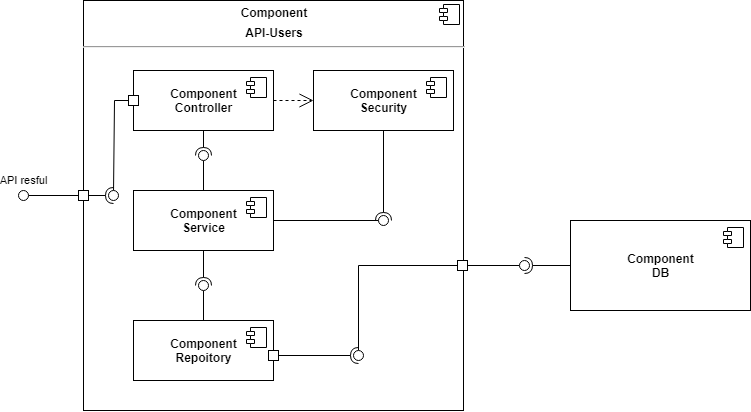

The diagram above was exported from draw.io. Its source (the exported page's mxGraphModel, read from the mxfile embedded in the PNG):
<mxGraphModel dx="1185" dy="635" grid="1" gridSize="10" guides="1" tooltips="1" connect="1" arrows="1" fold="1" page="1" pageScale="1" pageWidth="827" pageHeight="1169" math="0" shadow="0">
  <root>
    <mxCell id="hB1dyQ414blOnkbJyQP0-0" />
    <mxCell id="hB1dyQ414blOnkbJyQP0-1" parent="hB1dyQ414blOnkbJyQP0-0" />
    <mxCell id="hB1dyQ414blOnkbJyQP0-21" value="&lt;b&gt;Component&lt;br&gt;DB&lt;br&gt;&lt;/b&gt;" style="html=1;dropTarget=0;" vertex="1" parent="hB1dyQ414blOnkbJyQP0-1">
      <mxGeometry x="622" y="510.0000000000001" width="180" height="90" as="geometry" />
    </mxCell>
    <mxCell id="hB1dyQ414blOnkbJyQP0-22" value="" style="shape=component;jettyWidth=8;jettyHeight=4;" vertex="1" parent="hB1dyQ414blOnkbJyQP0-21">
      <mxGeometry x="1" width="20" height="20" relative="1" as="geometry">
        <mxPoint x="-27" y="7" as="offset" />
      </mxGeometry>
    </mxCell>
    <mxCell id="hB1dyQ414blOnkbJyQP0-25" value="&lt;p style=&quot;margin: 0px ; margin-top: 6px ; text-align: center&quot;&gt;&lt;b&gt;Component&lt;/b&gt;&lt;br&gt;&lt;/p&gt;&lt;p style=&quot;margin: 0px ; margin-top: 6px ; text-align: center&quot;&gt;&lt;b&gt;API-Users&lt;/b&gt;&lt;b&gt;&lt;br&gt;&lt;/b&gt;&lt;/p&gt;&lt;hr&gt;&lt;p style=&quot;margin: 0px ; margin-left: 8px&quot;&gt;&lt;br&gt;&lt;/p&gt;" style="align=left;overflow=fill;html=1;dropTarget=0;" vertex="1" parent="hB1dyQ414blOnkbJyQP0-1">
      <mxGeometry x="135" y="290" width="380" height="410" as="geometry" />
    </mxCell>
    <mxCell id="hB1dyQ414blOnkbJyQP0-26" value="" style="shape=component;jettyWidth=8;jettyHeight=4;" vertex="1" parent="hB1dyQ414blOnkbJyQP0-25">
      <mxGeometry x="1" width="20" height="20" relative="1" as="geometry">
        <mxPoint x="-24" y="4" as="offset" />
      </mxGeometry>
    </mxCell>
    <mxCell id="hB1dyQ414blOnkbJyQP0-27" value="&lt;b&gt;Component&lt;br&gt;Controller&lt;br&gt;&lt;/b&gt;" style="html=1;dropTarget=0;" vertex="1" parent="hB1dyQ414blOnkbJyQP0-1">
      <mxGeometry x="185" y="360" width="140" height="60" as="geometry" />
    </mxCell>
    <mxCell id="hB1dyQ414blOnkbJyQP0-28" value="" style="shape=component;jettyWidth=8;jettyHeight=4;" vertex="1" parent="hB1dyQ414blOnkbJyQP0-27">
      <mxGeometry x="1" width="20" height="20" relative="1" as="geometry">
        <mxPoint x="-27" y="7" as="offset" />
      </mxGeometry>
    </mxCell>
    <mxCell id="hB1dyQ414blOnkbJyQP0-35" value="&lt;span&gt;Component&lt;/span&gt;&lt;br&gt;Repoitory" style="html=1;dropTarget=0;fontStyle=1" vertex="1" parent="hB1dyQ414blOnkbJyQP0-1">
      <mxGeometry x="185" y="610" width="140" height="60" as="geometry" />
    </mxCell>
    <mxCell id="hB1dyQ414blOnkbJyQP0-36" value="" style="shape=component;jettyWidth=8;jettyHeight=4;" vertex="1" parent="hB1dyQ414blOnkbJyQP0-35">
      <mxGeometry x="1" width="20" height="20" relative="1" as="geometry">
        <mxPoint x="-27" y="7" as="offset" />
      </mxGeometry>
    </mxCell>
    <mxCell id="hB1dyQ414blOnkbJyQP0-37" value="&lt;b&gt;Component&lt;br&gt;Service&lt;br&gt;&lt;/b&gt;" style="html=1;dropTarget=0;" vertex="1" parent="hB1dyQ414blOnkbJyQP0-1">
      <mxGeometry x="185" y="480" width="140" height="60" as="geometry" />
    </mxCell>
    <mxCell id="hB1dyQ414blOnkbJyQP0-38" value="" style="shape=component;jettyWidth=8;jettyHeight=4;" vertex="1" parent="hB1dyQ414blOnkbJyQP0-37">
      <mxGeometry x="1" width="20" height="20" relative="1" as="geometry">
        <mxPoint x="-27" y="7" as="offset" />
      </mxGeometry>
    </mxCell>
    <mxCell id="hB1dyQ414blOnkbJyQP0-39" value="&lt;b&gt;Component&lt;br&gt;Security&lt;br&gt;&lt;/b&gt;" style="html=1;dropTarget=0;" vertex="1" parent="hB1dyQ414blOnkbJyQP0-1">
      <mxGeometry x="365" y="360" width="140" height="60" as="geometry" />
    </mxCell>
    <mxCell id="hB1dyQ414blOnkbJyQP0-40" value="" style="shape=component;jettyWidth=8;jettyHeight=4;" vertex="1" parent="hB1dyQ414blOnkbJyQP0-39">
      <mxGeometry x="1" width="20" height="20" relative="1" as="geometry">
        <mxPoint x="-27" y="7" as="offset" />
      </mxGeometry>
    </mxCell>
    <mxCell id="hB1dyQ414blOnkbJyQP0-45" value="" style="rounded=0;orthogonalLoop=1;jettySize=auto;html=1;endArrow=none;endFill=0;exitX=0.5;exitY=0;exitDx=0;exitDy=0;" edge="1" target="hB1dyQ414blOnkbJyQP0-47" parent="hB1dyQ414blOnkbJyQP0-1" source="hB1dyQ414blOnkbJyQP0-35">
      <mxGeometry relative="1" as="geometry">
        <mxPoint x="115" y="605" as="sourcePoint" />
      </mxGeometry>
    </mxCell>
    <mxCell id="hB1dyQ414blOnkbJyQP0-46" value="" style="rounded=0;orthogonalLoop=1;jettySize=auto;html=1;endArrow=halfCircle;endFill=0;entryX=0.5;entryY=0.5;entryDx=0;entryDy=0;endSize=6;strokeWidth=1;" edge="1" target="hB1dyQ414blOnkbJyQP0-47" parent="hB1dyQ414blOnkbJyQP0-1" source="hB1dyQ414blOnkbJyQP0-37">
      <mxGeometry relative="1" as="geometry">
        <mxPoint x="305" y="590" as="sourcePoint" />
      </mxGeometry>
    </mxCell>
    <mxCell id="hB1dyQ414blOnkbJyQP0-47" value="" style="ellipse;whiteSpace=wrap;html=1;fontFamily=Helvetica;fontSize=12;fontColor=#000000;align=center;strokeColor=#000000;fillColor=#ffffff;points=[];aspect=fixed;resizable=0;" vertex="1" parent="hB1dyQ414blOnkbJyQP0-1">
      <mxGeometry x="250" y="570" width="10" height="10" as="geometry" />
    </mxCell>
    <mxCell id="hB1dyQ414blOnkbJyQP0-48" value="" style="rounded=0;orthogonalLoop=1;jettySize=auto;html=1;endArrow=none;endFill=0;exitX=0.5;exitY=0;exitDx=0;exitDy=0;" edge="1" target="hB1dyQ414blOnkbJyQP0-50" parent="hB1dyQ414blOnkbJyQP0-1" source="hB1dyQ414blOnkbJyQP0-37">
      <mxGeometry relative="1" as="geometry">
        <mxPoint x="255" y="470" as="sourcePoint" />
      </mxGeometry>
    </mxCell>
    <mxCell id="hB1dyQ414blOnkbJyQP0-49" value="" style="rounded=0;orthogonalLoop=1;jettySize=auto;html=1;endArrow=halfCircle;endFill=0;entryX=0.5;entryY=0.5;entryDx=0;entryDy=0;endSize=6;strokeWidth=1;exitX=0.5;exitY=1;exitDx=0;exitDy=0;" edge="1" target="hB1dyQ414blOnkbJyQP0-50" parent="hB1dyQ414blOnkbJyQP0-1" source="hB1dyQ414blOnkbJyQP0-27">
      <mxGeometry relative="1" as="geometry">
        <mxPoint x="305" y="460" as="sourcePoint" />
      </mxGeometry>
    </mxCell>
    <mxCell id="hB1dyQ414blOnkbJyQP0-50" value="" style="ellipse;whiteSpace=wrap;html=1;fontFamily=Helvetica;fontSize=12;fontColor=#000000;align=center;strokeColor=#000000;fillColor=#ffffff;points=[];aspect=fixed;resizable=0;" vertex="1" parent="hB1dyQ414blOnkbJyQP0-1">
      <mxGeometry x="250" y="440" width="10" height="10" as="geometry" />
    </mxCell>
    <mxCell id="hB1dyQ414blOnkbJyQP0-51" value="" style="rounded=0;orthogonalLoop=1;jettySize=auto;html=1;endArrow=none;endFill=0;exitX=1;exitY=0.5;exitDx=0;exitDy=0;" edge="1" target="hB1dyQ414blOnkbJyQP0-53" parent="hB1dyQ414blOnkbJyQP0-1" source="hB1dyQ414blOnkbJyQP0-37">
      <mxGeometry relative="1" as="geometry">
        <mxPoint x="265" y="465" as="sourcePoint" />
      </mxGeometry>
    </mxCell>
    <mxCell id="hB1dyQ414blOnkbJyQP0-52" value="" style="rounded=0;orthogonalLoop=1;jettySize=auto;html=1;endArrow=halfCircle;endFill=0;entryX=0.5;entryY=0.5;entryDx=0;entryDy=0;endSize=6;strokeWidth=1;exitX=0.5;exitY=1;exitDx=0;exitDy=0;" edge="1" target="hB1dyQ414blOnkbJyQP0-53" parent="hB1dyQ414blOnkbJyQP0-1" source="hB1dyQ414blOnkbJyQP0-39">
      <mxGeometry relative="1" as="geometry">
        <mxPoint x="305" y="465" as="sourcePoint" />
      </mxGeometry>
    </mxCell>
    <mxCell id="hB1dyQ414blOnkbJyQP0-53" value="" style="ellipse;whiteSpace=wrap;html=1;fontFamily=Helvetica;fontSize=12;fontColor=#000000;align=center;strokeColor=#000000;fillColor=#ffffff;points=[];aspect=fixed;resizable=0;" vertex="1" parent="hB1dyQ414blOnkbJyQP0-1">
      <mxGeometry x="430" y="505" width="10" height="10" as="geometry" />
    </mxCell>
    <mxCell id="hB1dyQ414blOnkbJyQP0-55" value="" style="html=1;" vertex="1" parent="hB1dyQ414blOnkbJyQP0-1">
      <mxGeometry x="509" y="550" width="10" height="10" as="geometry" />
    </mxCell>
    <mxCell id="hB1dyQ414blOnkbJyQP0-58" value="" style="html=1;" vertex="1" parent="hB1dyQ414blOnkbJyQP0-1">
      <mxGeometry x="130" y="480" width="10" height="10" as="geometry" />
    </mxCell>
    <mxCell id="hB1dyQ414blOnkbJyQP0-59" value="" style="html=1;" vertex="1" parent="hB1dyQ414blOnkbJyQP0-1">
      <mxGeometry x="180" y="385" width="10" height="10" as="geometry" />
    </mxCell>
    <mxCell id="hB1dyQ414blOnkbJyQP0-60" value="" style="html=1;" vertex="1" parent="hB1dyQ414blOnkbJyQP0-1">
      <mxGeometry x="320" y="640" width="10" height="10" as="geometry" />
    </mxCell>
    <mxCell id="hB1dyQ414blOnkbJyQP0-63" value="" style="rounded=0;orthogonalLoop=1;jettySize=auto;html=1;endArrow=none;endFill=0;exitX=0;exitY=0.5;exitDx=0;exitDy=0;" edge="1" target="hB1dyQ414blOnkbJyQP0-65" parent="hB1dyQ414blOnkbJyQP0-1" source="hB1dyQ414blOnkbJyQP0-55">
      <mxGeometry relative="1" as="geometry">
        <mxPoint x="605" y="470" as="sourcePoint" />
        <Array as="points">
          <mxPoint x="410" y="555" />
        </Array>
      </mxGeometry>
    </mxCell>
    <mxCell id="hB1dyQ414blOnkbJyQP0-64" value="" style="rounded=0;orthogonalLoop=1;jettySize=auto;html=1;endArrow=halfCircle;endFill=0;entryX=0.5;entryY=0.5;entryDx=0;entryDy=0;endSize=6;strokeWidth=1;exitX=1;exitY=0.5;exitDx=0;exitDy=0;" edge="1" target="hB1dyQ414blOnkbJyQP0-65" parent="hB1dyQ414blOnkbJyQP0-1" source="hB1dyQ414blOnkbJyQP0-60">
      <mxGeometry relative="1" as="geometry">
        <mxPoint x="415" y="495" as="sourcePoint" />
      </mxGeometry>
    </mxCell>
    <mxCell id="hB1dyQ414blOnkbJyQP0-65" value="" style="ellipse;whiteSpace=wrap;html=1;fontFamily=Helvetica;fontSize=12;fontColor=#000000;align=center;strokeColor=#000000;fillColor=#ffffff;points=[];aspect=fixed;resizable=0;" vertex="1" parent="hB1dyQ414blOnkbJyQP0-1">
      <mxGeometry x="405" y="640" width="10" height="10" as="geometry" />
    </mxCell>
    <mxCell id="hB1dyQ414blOnkbJyQP0-66" value="" style="rounded=0;orthogonalLoop=1;jettySize=auto;html=1;endArrow=none;endFill=0;exitX=1;exitY=0.5;exitDx=0;exitDy=0;" edge="1" target="hB1dyQ414blOnkbJyQP0-68" parent="hB1dyQ414blOnkbJyQP0-1" source="hB1dyQ414blOnkbJyQP0-55">
      <mxGeometry relative="1" as="geometry">
        <mxPoint x="505" y="575" as="sourcePoint" />
      </mxGeometry>
    </mxCell>
    <mxCell id="hB1dyQ414blOnkbJyQP0-67" value="" style="rounded=0;orthogonalLoop=1;jettySize=auto;html=1;endArrow=halfCircle;endFill=0;entryX=0.5;entryY=0.5;entryDx=0;entryDy=0;endSize=6;strokeWidth=1;exitX=0;exitY=0.5;exitDx=0;exitDy=0;" edge="1" target="hB1dyQ414blOnkbJyQP0-68" parent="hB1dyQ414blOnkbJyQP0-1" source="hB1dyQ414blOnkbJyQP0-21">
      <mxGeometry relative="1" as="geometry">
        <mxPoint x="545" y="575" as="sourcePoint" />
      </mxGeometry>
    </mxCell>
    <mxCell id="hB1dyQ414blOnkbJyQP0-68" value="" style="ellipse;whiteSpace=wrap;html=1;fontFamily=Helvetica;fontSize=12;fontColor=#000000;align=center;strokeColor=#000000;fillColor=#ffffff;points=[];aspect=fixed;resizable=0;" vertex="1" parent="hB1dyQ414blOnkbJyQP0-1">
      <mxGeometry x="571" y="550" width="10" height="10" as="geometry" />
    </mxCell>
    <mxCell id="hB1dyQ414blOnkbJyQP0-70" value="" style="rounded=0;orthogonalLoop=1;jettySize=auto;html=1;endArrow=none;endFill=0;exitX=0;exitY=0.5;exitDx=0;exitDy=0;" edge="1" target="hB1dyQ414blOnkbJyQP0-72" parent="hB1dyQ414blOnkbJyQP0-1" source="hB1dyQ414blOnkbJyQP0-58">
      <mxGeometry relative="1" as="geometry">
        <mxPoint x="30" y="445" as="sourcePoint" />
      </mxGeometry>
    </mxCell>
    <mxCell id="hB1dyQ414blOnkbJyQP0-76" value="API resful" style="edgeLabel;html=1;align=center;verticalAlign=middle;resizable=0;points=[];" vertex="1" connectable="0" parent="hB1dyQ414blOnkbJyQP0-70">
      <mxGeometry x="0.431" relative="1" as="geometry">
        <mxPoint x="-19.19" y="-15" as="offset" />
      </mxGeometry>
    </mxCell>
    <mxCell id="hB1dyQ414blOnkbJyQP0-72" value="" style="ellipse;whiteSpace=wrap;html=1;fontFamily=Helvetica;fontSize=12;fontColor=#000000;align=center;strokeColor=#000000;fillColor=#ffffff;points=[];aspect=fixed;resizable=0;" vertex="1" parent="hB1dyQ414blOnkbJyQP0-1">
      <mxGeometry x="70" y="480" width="10" height="10" as="geometry" />
    </mxCell>
    <mxCell id="hB1dyQ414blOnkbJyQP0-73" value="" style="rounded=0;orthogonalLoop=1;jettySize=auto;html=1;endArrow=none;endFill=0;exitX=0;exitY=0.5;exitDx=0;exitDy=0;" edge="1" target="hB1dyQ414blOnkbJyQP0-75" parent="hB1dyQ414blOnkbJyQP0-1" source="hB1dyQ414blOnkbJyQP0-59">
      <mxGeometry relative="1" as="geometry">
        <mxPoint x="45" y="485" as="sourcePoint" />
        <Array as="points">
          <mxPoint x="166" y="390" />
        </Array>
      </mxGeometry>
    </mxCell>
    <mxCell id="hB1dyQ414blOnkbJyQP0-74" value="" style="rounded=0;orthogonalLoop=1;jettySize=auto;html=1;endArrow=halfCircle;endFill=0;entryX=0.5;entryY=0.5;entryDx=0;entryDy=0;endSize=6;strokeWidth=1;exitX=1;exitY=0.5;exitDx=0;exitDy=0;" edge="1" target="hB1dyQ414blOnkbJyQP0-75" parent="hB1dyQ414blOnkbJyQP0-1" source="hB1dyQ414blOnkbJyQP0-58">
      <mxGeometry relative="1" as="geometry">
        <mxPoint x="85" y="485" as="sourcePoint" />
      </mxGeometry>
    </mxCell>
    <mxCell id="hB1dyQ414blOnkbJyQP0-75" value="" style="ellipse;whiteSpace=wrap;html=1;fontFamily=Helvetica;fontSize=12;fontColor=#000000;align=center;strokeColor=#000000;fillColor=#ffffff;points=[];aspect=fixed;resizable=0;" vertex="1" parent="hB1dyQ414blOnkbJyQP0-1">
      <mxGeometry x="160" y="480" width="10" height="10" as="geometry" />
    </mxCell>
    <mxCell id="hB1dyQ414blOnkbJyQP0-77" value="" style="endArrow=open;endSize=12;dashed=1;html=1;entryX=0;entryY=0.5;entryDx=0;entryDy=0;exitX=1;exitY=0.5;exitDx=0;exitDy=0;" edge="1" parent="hB1dyQ414blOnkbJyQP0-1" source="hB1dyQ414blOnkbJyQP0-27" target="hB1dyQ414blOnkbJyQP0-39">
      <mxGeometry width="160" relative="1" as="geometry">
        <mxPoint x="300" y="560" as="sourcePoint" />
        <mxPoint x="460" y="560" as="targetPoint" />
      </mxGeometry>
    </mxCell>
  </root>
</mxGraphModel>